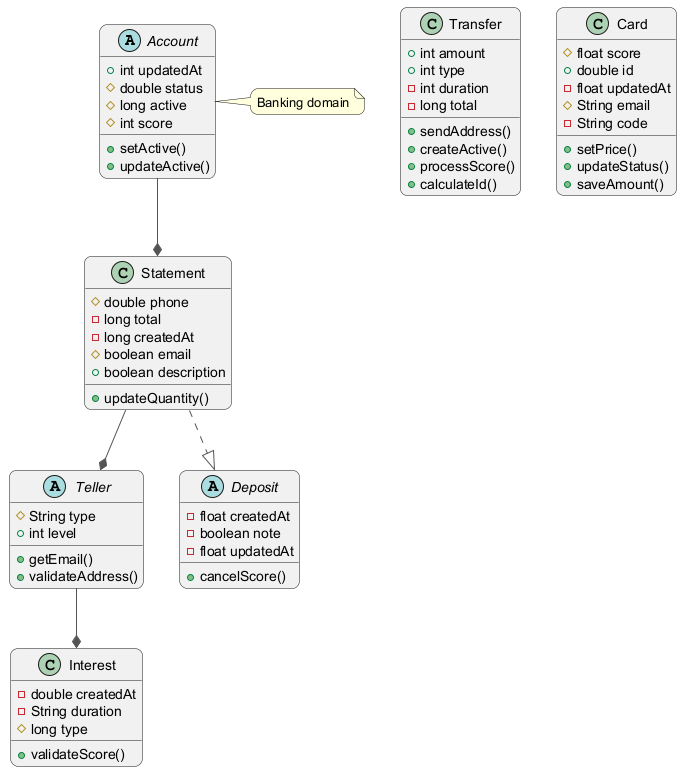

The diagram above was rendered by PlantUML. Its source (embedded in the PNG):
@startuml
skinparam backgroundColor #FFFFFF
skinparam roundCorner 15
skinparam ArrowColor #555555
abstract class Account {
  +int updatedAt
  #double status
  #long active
  #int score
  +setActive()
  +updateActive()
}
class Transfer {
  +int amount
  +int type
  -int duration
  -long total
  +sendAddress()
  +createActive()
  +processScore()
  +calculateId()
}
class Statement {
  #double phone
  -long total
  -long createdAt
  #boolean email
  +boolean description
  +updateQuantity()
}
class Interest {
  -double createdAt
  -String duration
  #long type
  +validateScore()
}
abstract class Teller {
  #String type
  +int level
  +getEmail()
  +validateAddress()
}
abstract class Deposit {
  -float createdAt
  -boolean note
  -float updatedAt
  +cancelScore()
}
class Card {
  #float score
  +double id
  -float updatedAt
  #String email
  -String code
  +setPrice()
  +updateStatus()
  +saveAmount()
}
Statement ..|> Deposit
Teller --* Interest
Statement --* Teller
Account --* Statement
note right of Account : Banking domain
@enduml